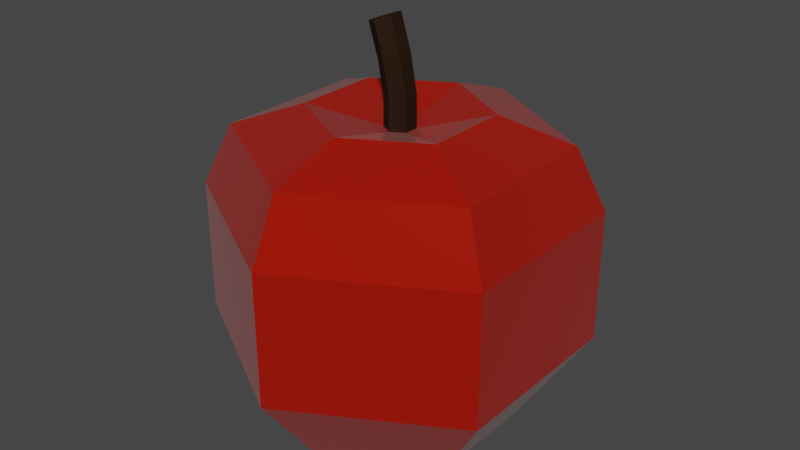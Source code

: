 # Source: Apple.blend  (saved by Blender 2.93.21; exported with 4.5.12 LTS)
import bpy
from mathutils import Matrix  # noqa: F401  (used for matrix-valued properties, if any)

bpy.ops.wm.read_factory_settings(use_empty=True)
scene = bpy.context.scene
scene.name = 'Scene'

# ---- collections
col_collection = bpy.data.collections.new('Collection'); scene.collection.children.link(col_collection)

# ---- materials (node trees are filled in below, after node groups)
mat_apple = bpy.data.materials.new('Apple')
mat_apple.use_transparent_shadow = False
mat_stem = bpy.data.materials.new('Stem')
mat_stem.use_transparent_shadow = False

# ---- material node trees
mat_apple.use_nodes = True; mat_apple.node_tree.nodes.clear()
_N = mat_apple.node_tree.nodes; _L = mat_apple.node_tree.links
n0 = _N.new('ShaderNodeBsdfPrincipled'); n0.name = 'Principled BSDF'; n0.location = (10, 300)
n0.distribution = 'GGX'
n0.subsurface_method = 'BURLEY'
n0.inputs[0].default_value = (0.402, 0.007479, 0.0, 1.0)
n0.inputs[1].default_value = 0.1871
n0.inputs[2].default_value = 0.1842
n0.inputs[3].default_value = 1.45
n0.inputs[13].default_value = 0.4298
n0.inputs[24].default_value = 0.06433
n0.inputs[27].default_value = (0.0, 0.0, 0.0, 1.0)
n0.inputs[28].default_value = 1.0
n1 = _N.new('ShaderNodeOutputMaterial'); n1.name = 'Material Output'; n1.location = (300, 300)
_L.new(n0.outputs[0], n1.inputs[0])
n1.is_active_output = True
mat_stem.use_nodes = True; mat_stem.node_tree.nodes.clear()
_N = mat_stem.node_tree.nodes; _L = mat_stem.node_tree.links
n0 = _N.new('ShaderNodeBsdfPrincipled'); n0.name = 'Principled BSDF'; n0.location = (10, 300)
n0.distribution = 'GGX'
n0.subsurface_method = 'BURLEY'
n0.inputs[0].default_value = (0.01885, 0.008207, 0.002771, 1.0)
n0.inputs[2].default_value = 0.8158
n0.inputs[3].default_value = 1.45
n0.inputs[13].default_value = 0.1374
n0.inputs[27].default_value = (0.0, 0.0, 0.0, 1.0)
n0.inputs[28].default_value = 1.0
n1 = _N.new('ShaderNodeOutputMaterial'); n1.name = 'Material Output'; n1.location = (300, 300)
_L.new(n0.outputs[0], n1.inputs[0])
n1.is_active_output = True

# ---- world
world_world = bpy.data.worlds.new('World'); scene.world = world_world
world_world.use_nodes = True; world_world.node_tree.nodes.clear()
_N = world_world.node_tree.nodes; _L = world_world.node_tree.links
n0 = _N.new('ShaderNodeOutputWorld'); n0.name = 'World Output'; n0.location = (300, 300)
n1 = _N.new('ShaderNodeBackground'); n1.name = 'Background'; n1.location = (10, 300)
n1.inputs[0].default_value = (0.05088, 0.05088, 0.05088, 1.0)
_L.new(n1.outputs[0], n0.inputs[0])
n0.is_active_output = True
world_world.color = (0.05088, 0.05088, 0.05088)
world_world.use_sun_shadow = False
world_world.sun_shadow_jitter_overblur = 0.0

# ---- meshes
me_sphere = bpy.data.meshes.new('Sphere')
me_sphere.from_pydata([(-7.755e-10, 0.04409, 0.1609), (0.0, 0.09511, 0.0491), (0.0, 0.05878, -0.0009017), (0.03819, 0.02205, 0.1609), (0.08236, 0.04755, 0.1168), (0.08236, 0.04755, 0.0491), (0.0509, 0.02939, -0.0009017), (0.03819, -0.02205, 0.1609), (0.08236, -0.04755, 0.1168), (0.08236, -0.04755, 0.0491), (0.0509, -0.02939, -0.0009017), (-7.672e-09, -0.04409, 0.1609), (-1.851e-08, -0.09511, 0.1168), (-1.851e-08, -0.09511, 0.0491), (-5.467e-09, -0.05878, -0.0009017), (0.06961, 0.04019, 0.1481), (-1.782e-09, 0.007688, 0.1519), (-0.03819, -0.02205, 0.1609), (-0.08236, -0.04755, 0.1168), (-0.08236, -0.04755, 0.0491), (-0.0509, -0.02939, -0.0009017), (-0.03819, 0.02205, 0.1609), (-0.08236, 0.04755, 0.1168), (-0.08236, 0.04755, 0.0491), (-0.0509, 0.02939, -0.0009017), (2.992e-08, 0.09511, 0.1168), (0.06961, -0.04019, 0.1481), (-1.312e-08, -0.08038, 0.1481), (-0.06961, -0.04019, 0.1481), (-0.06961, 0.04019, 0.1481), (9.622e-09, 0.08038, 0.1481), (0.006658, 0.003844, 0.1519), (0.006658, -0.003844, 0.1519), (-2.984e-09, -0.007688, 0.1519), (-0.006658, -0.003844, 0.1519), (-0.006658, 0.003844, 0.1519), (-0.002397, 0.003844, 0.2047), (0.003326, 0.003516, 0.1871), (0.006592, 0.003844, 0.1689), (-1.78e-09, 0.007688, 0.1679), (-0.002939, 0.00736, 0.1848), (-0.008618, 0.007688, 0.2023), (-0.01484, 0.003844, 0.1999), (-0.009205, 0.003516, 0.1826), (-0.006592, 0.003844, 0.167), (-0.006592, -0.003844, 0.167), (-0.009205, -0.004172, 0.1826), (-0.01484, -0.003844, 0.1999), (-0.002397, -0.003844, 0.2047), (0.003326, -0.004172, 0.1871), (0.006592, -0.003844, 0.1689), (-0.008618, -0.007688, 0.2023), (-0.002939, -0.008016, 0.1848), (-1.923e-09, -0.007688, 0.1679), (3.725e-09, 0.0, -0.0009017)], [], [(2, 1, 5, 6), (30, 0, 3, 15), (18, 28, 29, 22), (1, 25, 4, 5), (21, 17, 34, 35), (17, 11, 33, 34), (6, 5, 9, 10), (15, 3, 7, 26), (22, 29, 30, 25), (5, 4, 8, 9), (3, 0, 16, 31), (10, 9, 13, 14), (26, 7, 11, 27), (54, 24, 2), (9, 8, 12, 13), (7, 3, 31, 32), (14, 13, 19, 20), (27, 11, 17, 28), (20, 24, 54), (13, 12, 18, 19), (11, 7, 32, 33), (20, 19, 23, 24), (28, 17, 21, 29), (19, 18, 22, 23), (0, 21, 35, 16), (24, 23, 1, 2), (29, 21, 0, 30), (6, 10, 54), (23, 22, 25, 1), (12, 27, 28, 18), (8, 26, 27, 12), (4, 15, 26, 8), (25, 30, 15, 4), (48, 36, 41), (51, 48, 41), (47, 51, 41), (41, 42, 47), (34, 33, 53, 45), (45, 53, 52, 46), (46, 52, 51, 47), (16, 35, 44, 39), (39, 44, 43, 40), (40, 43, 42, 41), (33, 32, 50, 53), (53, 50, 49, 52), (52, 49, 48, 51), (32, 31, 38, 50), (50, 38, 37, 49), (49, 37, 36, 48), (35, 34, 45, 44), (44, 45, 46, 43), (43, 46, 47, 42), (31, 16, 39, 38), (38, 39, 40, 37), (37, 40, 41, 36), (2, 6, 54), (10, 14, 54), (14, 20, 54)])
me_sphere.polygons.foreach_set('material_index', [0, 0, 0, 0, 0, 0, 0, 0, 0, 0, 0, 0, 0, 0, 0, 0, 0, 0, 0, 0, 0, 0, 0, 0, 0, 0, 0, 0, 0, 0, 0, 0, 0, 1, 1, 1, 1, 1, 1, 1, 1, 1, 1, 1, 1, 1, 1, 1, 1, 1, 1, 1, 1, 1, 1, 0, 0, 0])
_uv = me_sphere.uv_layers.new(name='UVMap')
_uv.uv.foreach_set('vector', [0.6667, 0.2, 0.6667, 0.4, 0.5, 0.4, 0.5, 0.2, 0.6667, 0.7486, 0.6667, 0.8, 0.5, 0.8, 0.5, 0.7486, 1.0, 0.6, 1.0, 0.7486, 0.8333, 0.7486, 0.8333, 0.6, 0.6667, 0.4, 0.6667, 0.6, 0.5, 0.6, 0.5, 0.4, 0.8333, 0.8, 1.0, 0.8, 1.0, 0.8, 0.8333, 0.8, 0.0, 0.8, 0.1667, 0.8, 0.1667, 0.8, 0.0, 0.8, 0.5, 0.2, 0.5, 0.4, 0.3333, 0.4, 0.3333, 0.2, 0.5, 0.7486, 0.5, 0.8, 0.3333, 0.8, 0.3333, 0.7486, 0.8333, 0.6, 0.8333, 0.7486, 0.6667, 0.7486, 0.6667, 0.6, 0.5, 0.4, 0.5, 0.6, 0.3333, 0.6, 0.3333, 0.4, 0.5, 0.8, 0.6667, 0.8, 0.6667, 0.8, 0.5, 0.8, 0.3333, 0.2, 0.3333, 0.4, 0.1667, 0.4, 0.1667, 0.2, 0.3333, 0.7486, 0.3333, 0.8, 0.1667, 0.8, 0.1667, 0.7486, 0.4167, 0.2, 0.8333, 0.2, 0.6667, 0.2, 0.3333, 0.4, 0.3333, 0.6, 0.1667, 0.6, 0.1667, 0.4, 0.3333, 0.8, 0.5, 0.8, 0.5, 0.8, 0.3333, 0.8, 0.1667, 0.2, 0.1667, 0.4, 0.0, 0.4, 2.98e-08, 0.2, 0.1667, 0.7486, 0.1667, 0.8, 0.0, 0.8, 0.0, 0.7486, 2.98e-08, 0.2, 0.8333, 0.2, 0.4167, 0.2, 0.1667, 0.4, 0.1667, 0.6, 0.0, 0.6, 0.0, 0.4, 0.1667, 0.8, 0.3333, 0.8, 0.3333, 0.8, 0.1667, 0.8, 1.0, 0.2, 1.0, 0.4, 0.8333, 0.4, 0.8333, 0.2, 1.0, 0.7486, 1.0, 0.8, 0.8333, 0.8, 0.8333, 0.7486, 1.0, 0.4, 1.0, 0.6, 0.8333, 0.6, 0.8333, 0.4, 0.6667, 0.8, 0.8333, 0.8, 0.8333, 0.8, 0.6667, 0.8, 0.8333, 0.2, 0.8333, 0.4, 0.6667, 0.4, 0.6667, 0.2, 0.8333, 0.7486, 0.8333, 0.8, 0.6667, 0.8, 0.6667, 0.7486, 0.5, 0.2, 0.3333, 0.2, 0.4167, 0.2, 0.8333, 0.4, 0.8333, 0.6, 0.6667, 0.6, 0.6667, 0.4, 0.1667, 0.6, 0.1667, 0.7486, 0.0, 0.7486, 0.0, 0.6, 0.3333, 0.6, 0.3333, 0.7486, 0.1667, 0.7486, 0.1667, 0.6, 0.5, 0.6, 0.5, 0.7486, 0.3333, 0.7486, 0.3333, 0.6, 0.6667, 0.6, 0.6667, 0.7486, 0.5, 0.7486, 0.5, 0.6, 0.3333, 0.8, 0.5, 0.8, 0.6667, 0.8, 0.1667, 0.8, 0.3333, 0.8, 0.6667, 0.8, 1.0, 0.8, 0.1667, 0.8, 0.6667, 0.8, 0.6667, 0.8, 0.8333, 0.8, 1.0, 0.8, 0.0, 0.8, 0.1667, 0.8, 0.1667, 0.8, 0.0, 0.8, 0.0, 0.8, 0.1667, 0.8, 0.1667, 0.8, 0.0, 0.8, 0.0, 0.8, 0.1667, 0.8, 0.1667, 0.8, 0.0, 0.8, 0.6667, 0.8, 0.8333, 0.8, 0.8333, 0.8, 0.6667, 0.8, 0.6667, 0.8, 0.8333, 0.8, 0.8333, 0.8, 0.6667, 0.8, 0.6667, 0.8, 0.8333, 0.8, 0.8333, 0.8, 0.6667, 0.8, 0.1667, 0.8, 0.3333, 0.8, 0.3333, 0.8, 0.1667, 0.8, 0.1667, 0.8, 0.3333, 0.8, 0.3333, 0.8, 0.1667, 0.8, 0.1667, 0.8, 0.3333, 0.8, 0.3333, 0.8, 0.1667, 0.8, 0.3333, 0.8, 0.5, 0.8, 0.5, 0.8, 0.3333, 0.8, 0.3333, 0.8, 0.5, 0.8, 0.5, 0.8, 0.3333, 0.8, 0.3333, 0.8, 0.5, 0.8, 0.5, 0.8, 0.3333, 0.8, 0.8333, 0.8, 1.0, 0.8, 1.0, 0.8, 0.8333, 0.8, 0.8333, 0.8, 1.0, 0.8, 1.0, 0.8, 0.8333, 0.8, 0.8333, 0.8, 1.0, 0.8, 1.0, 0.8, 0.8333, 0.8, 0.5, 0.8, 0.6667, 0.8, 0.6667, 0.8, 0.5, 0.8, 0.5, 0.8, 0.6667, 0.8, 0.6667, 0.8, 0.5, 0.8, 0.5, 0.8, 0.6667, 0.8, 0.6667, 0.8, 0.5, 0.8, 0.6667, 0.2, 0.5, 0.2, 0.4167, 0.2, 0.3333, 0.2, 0.1667, 0.2, 0.4167, 0.2, 0.1667, 0.2, 2.98e-08, 0.2, 0.4167, 0.2])
me_sphere.materials.append(mat_apple)
me_sphere.materials.append(mat_stem)
me_sphere.use_remesh_fix_poles = True
me_sphere.use_remesh_preserve_attributes = False
me_sphere.update()

# ---- objects
ob_sphere = bpy.data.objects.new('Sphere', me_sphere)

# ---- transforms, parenting, visibility, modifiers, constraints
ob_sphere.location = (0.0, 0.0, 0.0)

# ---- collection membership
col_collection.objects.link(ob_sphere)

# ---- scene / render settings (as saved in the file)
scene.frame_start = 1; scene.frame_end = 250; scene.frame_set(1)
scene.render.engine = 'BLENDER_EEVEE_NEXT'
scene.cycles.use_denoising = False
scene.cycles.samples = 128
scene.cycles.sampling_pattern = 'TABULATED_SOBOL'
scene.cycles.use_adaptive_sampling = False
scene.cycles.use_light_tree = False
scene.view_settings.view_transform = 'Filmic'
bpy.context.view_layer.update()

# ---- added for rendering (the .blend has no active camera and no usable light): camera, sun
cam_auto = bpy.data.cameras.new('AutoCamera')
cam_auto.lens = 50.0
cam_auto.sensor_width = 36.0
cam_auto.clip_end = 1000.0
ob_auto_camera = bpy.data.objects.new('AutoCamera', cam_auto)
scene.collection.objects.link(ob_auto_camera)
ob_auto_camera.location = (0.300626, -0.360751, 0.342384)
ob_auto_camera.rotation_euler = (1.09748, -7.21219e-08, 0.694738)
scene.camera = ob_auto_camera
light_auto_sun = bpy.data.lights.new('AutoSun', 'SUN')
light_auto_sun.energy = 3.0
light_auto_sun.angle = 0.0523599
ob_auto_sun = bpy.data.objects.new('AutoSun', light_auto_sun)
scene.collection.objects.link(ob_auto_sun)
ob_auto_sun.rotation_euler = (0.872665, 0.174533, 0.523599)
bpy.context.view_layer.update()
